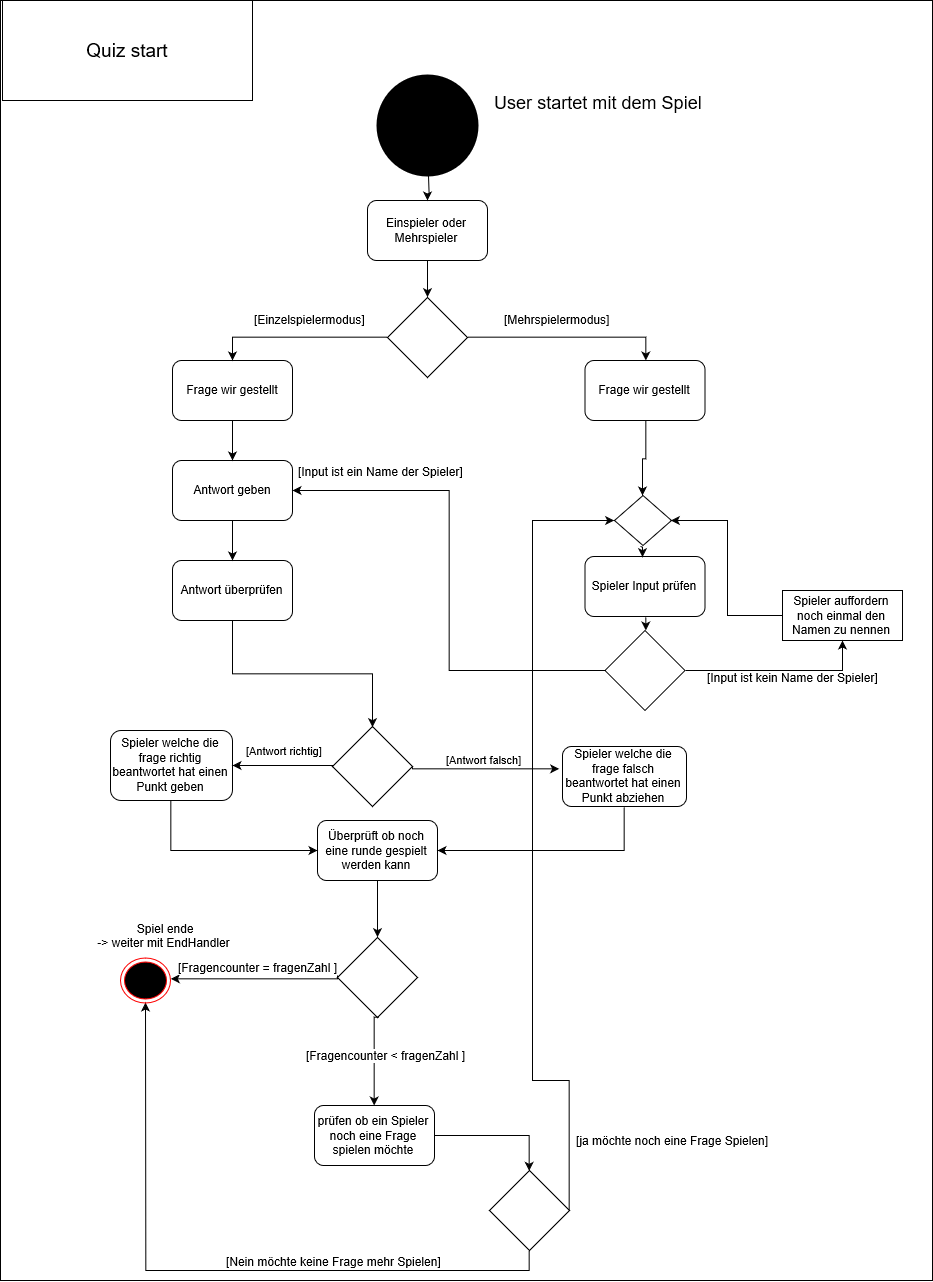

The diagram above was exported from draw.io. Its source (the exported page's mxGraphModel, read from the mxfile embedded in the PNG):
<mxGraphModel grid="1" shadow="0" math="0" pageHeight="1100" pageWidth="850" pageScale="1" page="1" fold="1" arrows="1" connect="1" tooltips="1" guides="1" gridSize="10" dy="1250" dx="2085">
  <root>
    <mxCell id="0" />
    <mxCell id="1" parent="0" />
    <mxCell id="vVwzDIptgUxNz4emWcbo-23" value="&lt;font style=&quot;font-size: 19px&quot;&gt;Quiz start&lt;/font&gt;" parent="1" vertex="1" style="rounded=0;whiteSpace=wrap;html=1;fillColor=none;">
      <mxGeometry as="geometry" height="100" width="250" y="20" x="20" />
    </mxCell>
    <mxCell id="vVwzDIptgUxNz4emWcbo-25" value="" parent="1" vertex="1" style="ellipse;html=1;shape=endState;fillColor=#000000;strokeColor=none;">
      <mxGeometry as="geometry" height="110" width="110" y="90" x="390" />
    </mxCell>
    <mxCell id="vVwzDIptgUxNz4emWcbo-34" value="&lt;font size=&quot;4&quot;&gt;User startet mit dem Spiel&lt;/font&gt;" parent="1" vertex="1" style="text;html=1;">
      <mxGeometry as="geometry" height="30" width="80" y="105" x="510" />
    </mxCell>
    <mxCell id="vVwzDIptgUxNz4emWcbo-35" value="" parent="1" style="endArrow=classic;html=1;entryX=0.5;entryY=0;exitX=0.5;exitY=1;" target="vVwzDIptgUxNz4emWcbo-37" source="vVwzDIptgUxNz4emWcbo-33" edge="1">
      <mxGeometry as="geometry" height="50" width="50" relative="1">
        <mxPoint as="sourcePoint" y="280" x="80" />
        <mxPoint as="targetPoint" y="230" x="130" />
      </mxGeometry>
    </mxCell>
    <mxCell id="vVwzDIptgUxNz4emWcbo-42" parent="1" style="edgeStyle=orthogonalEdgeStyle;rounded=0;html=1;exitX=0;exitY=0.5;entryX=0.5;entryY=0;jettySize=auto;orthogonalLoop=1;" target="vVwzDIptgUxNz4emWcbo-117" source="vVwzDIptgUxNz4emWcbo-37" edge="1">
      <mxGeometry as="geometry" relative="1">
        <mxPoint as="targetPoint" y="440" x="190" />
      </mxGeometry>
    </mxCell>
    <mxCell id="vVwzDIptgUxNz4emWcbo-37" value="" parent="1" vertex="1" style="rhombus;whiteSpace=wrap;html=1;strokeColor=#000000;fillColor=none;">
      <mxGeometry as="geometry" height="80" width="80" y="317" x="405" />
    </mxCell>
    <mxCell id="vVwzDIptgUxNz4emWcbo-43" value="[Einzelspielermodus]" parent="1" vertex="1" style="text;html=1;resizable=0;points=[];autosize=1;align=left;verticalAlign=top;spacingTop=-4;">
      <mxGeometry as="geometry" height="20" width="130" y="330" x="270" />
    </mxCell>
    <mxCell id="vVwzDIptgUxNz4emWcbo-95" parent="1" style="edgeStyle=orthogonalEdgeStyle;rounded=0;html=1;exitX=0.5;exitY=1;entryX=0.5;entryY=0;jettySize=auto;orthogonalLoop=1;" target="vVwzDIptgUxNz4emWcbo-94" source="vVwzDIptgUxNz4emWcbo-46" edge="1">
      <mxGeometry as="geometry" relative="1" />
    </mxCell>
    <mxCell id="vVwzDIptgUxNz4emWcbo-46" value="Frage wir gestellt" parent="1" vertex="1" style="rounded=1;whiteSpace=wrap;html=1;strokeColor=#000000;fillColor=none;">
      <mxGeometry as="geometry" height="60" width="120" y="380" x="602.5" />
    </mxCell>
    <mxCell id="vVwzDIptgUxNz4emWcbo-142" parent="1" style="edgeStyle=orthogonalEdgeStyle;rounded=0;html=1;exitX=1;exitY=0.5;jettySize=auto;orthogonalLoop=1;" target="vVwzDIptgUxNz4emWcbo-119" source="vVwzDIptgUxNz4emWcbo-51" edge="1">
      <mxGeometry as="geometry" relative="1" />
    </mxCell>
    <mxCell id="vVwzDIptgUxNz4emWcbo-51" value="prüfen ob ein Spieler noch eine Frage spielen möchte" parent="1" vertex="1" style="rounded=1;whiteSpace=wrap;html=1;strokeColor=#000000;fillColor=none;">
      <mxGeometry as="geometry" height="60" width="120" y="1125" x="332" />
    </mxCell>
    <mxCell id="vVwzDIptgUxNz4emWcbo-81" parent="1" style="edgeStyle=orthogonalEdgeStyle;rounded=0;html=1;exitX=1;exitY=0.5;entryX=0.5;entryY=0;jettySize=auto;orthogonalLoop=1;" target="vVwzDIptgUxNz4emWcbo-46" source="vVwzDIptgUxNz4emWcbo-37" edge="1">
      <mxGeometry as="geometry" relative="1">
        <mxPoint as="sourcePoint" y="420.0588235294117" x="484.82352941176486" />
        <mxPoint as="targetPoint" y="420.0588235294117" x="253.0588235294117" />
      </mxGeometry>
    </mxCell>
    <mxCell id="vVwzDIptgUxNz4emWcbo-83" value="[Mehrspielermodus]" parent="1" vertex="1" style="text;html=1;resizable=0;points=[];autosize=1;align=left;verticalAlign=top;spacingTop=-4;">
      <mxGeometry as="geometry" height="20" width="120" y="330" x="520" />
    </mxCell>
    <mxCell id="vVwzDIptgUxNz4emWcbo-88" parent="1" style="edgeStyle=orthogonalEdgeStyle;rounded=0;html=1;exitX=0.5;exitY=1;entryX=0.5;entryY=0;jettySize=auto;orthogonalLoop=1;" target="vVwzDIptgUxNz4emWcbo-87" source="vVwzDIptgUxNz4emWcbo-86" edge="1">
      <mxGeometry as="geometry" relative="1" />
    </mxCell>
    <mxCell id="vVwzDIptgUxNz4emWcbo-86" value="Spieler Input prüfen&lt;br&gt;" parent="1" vertex="1" style="rounded=1;whiteSpace=wrap;html=1;strokeColor=#000000;fillColor=none;">
      <mxGeometry as="geometry" height="60" width="120" y="576" x="602.5" />
    </mxCell>
    <mxCell id="vVwzDIptgUxNz4emWcbo-89" parent="1" style="edgeStyle=orthogonalEdgeStyle;rounded=0;html=1;exitX=1;exitY=0.5;jettySize=auto;orthogonalLoop=1;entryX=0.5;entryY=1;" target="vVwzDIptgUxNz4emWcbo-90" source="vVwzDIptgUxNz4emWcbo-87" edge="1">
      <mxGeometry as="geometry" relative="1">
        <mxPoint as="targetPoint" y="689.4705882352941" x="780" />
      </mxGeometry>
    </mxCell>
    <mxCell id="vVwzDIptgUxNz4emWcbo-91" value="&lt;span&gt;[Input ist kein Name der Spieler]&lt;/span&gt;" parent="vVwzDIptgUxNz4emWcbo-89" vertex="1" style="text;html=1;resizable=0;points=[];align=center;verticalAlign=middle;labelBackgroundColor=#ffffff;" connectable="0">
      <mxGeometry as="geometry" y="1" x="0.1366" relative="1">
        <mxPoint as="offset" y="7" />
      </mxGeometry>
    </mxCell>
    <mxCell id="vVwzDIptgUxNz4emWcbo-93" parent="1" style="edgeStyle=orthogonalEdgeStyle;rounded=0;html=1;exitX=0;exitY=0.5;jettySize=auto;orthogonalLoop=1;entryX=1;entryY=0.5;" target="vVwzDIptgUxNz4emWcbo-101" source="vVwzDIptgUxNz4emWcbo-87" edge="1">
      <mxGeometry as="geometry" relative="1">
        <mxPoint as="targetPoint" y="690" x="450" />
      </mxGeometry>
    </mxCell>
    <mxCell id="vVwzDIptgUxNz4emWcbo-87" value="" parent="1" vertex="1" style="rhombus;whiteSpace=wrap;html=1;strokeColor=#000000;fillColor=none;">
      <mxGeometry as="geometry" height="80" width="80" y="650" x="622.5" />
    </mxCell>
    <mxCell id="vVwzDIptgUxNz4emWcbo-92" parent="1" style="edgeStyle=orthogonalEdgeStyle;rounded=0;html=1;entryX=1;entryY=0.5;jettySize=auto;orthogonalLoop=1;" target="vVwzDIptgUxNz4emWcbo-94" source="vVwzDIptgUxNz4emWcbo-90" edge="1">
      <mxGeometry as="geometry" relative="1" />
    </mxCell>
    <mxCell id="vVwzDIptgUxNz4emWcbo-90" value="&lt;font style=&quot;background-color: rgb(255 , 255 , 255)&quot;&gt;Spieler auffordern noch einmal den Namen zu nennen&lt;/font&gt;" parent="1" vertex="1" style="rounded=0;whiteSpace=wrap;html=1;strokeColor=#000000;fillColor=none;">
      <mxGeometry as="geometry" height="50" width="120" y="610" x="800" />
    </mxCell>
    <mxCell id="vVwzDIptgUxNz4emWcbo-96" parent="1" style="edgeStyle=orthogonalEdgeStyle;rounded=0;html=1;exitX=0.5;exitY=1;entryX=0.5;entryY=0;jettySize=auto;orthogonalLoop=1;" edge="1">
      <mxGeometry as="geometry" relative="1">
        <mxPoint as="sourcePoint" y="566" x="658" />
        <mxPoint as="targetPoint" y="576" x="660" />
      </mxGeometry>
    </mxCell>
    <mxCell id="vVwzDIptgUxNz4emWcbo-94" value="" parent="1" vertex="1" style="rhombus;whiteSpace=wrap;html=1;strokeColor=#000000;fillColor=none;">
      <mxGeometry as="geometry" height="50" width="57" y="515" x="632" />
    </mxCell>
    <mxCell id="vVwzDIptgUxNz4emWcbo-97" value="&lt;span&gt;[Input ist ein Name der Spieler]&lt;/span&gt;" parent="1" vertex="1" style="text;html=1;resizable=0;points=[];align=center;verticalAlign=middle;labelBackgroundColor=#ffffff;" connectable="0">
      <mxGeometry as="geometry" y="700" x="550">
        <mxPoint as="offset" y="-210" x="-152" />
      </mxGeometry>
    </mxCell>
    <mxCell id="vVwzDIptgUxNz4emWcbo-103" parent="1" style="edgeStyle=orthogonalEdgeStyle;rounded=0;html=1;exitX=0.5;exitY=1;entryX=0.5;entryY=0;jettySize=auto;orthogonalLoop=1;" target="vVwzDIptgUxNz4emWcbo-102" source="vVwzDIptgUxNz4emWcbo-101" edge="1">
      <mxGeometry as="geometry" relative="1" />
    </mxCell>
    <mxCell id="vVwzDIptgUxNz4emWcbo-101" value="Antwort geben&lt;br&gt;" parent="1" vertex="1" style="rounded=1;whiteSpace=wrap;html=1;strokeColor=#000000;fillColor=none;">
      <mxGeometry as="geometry" height="60" width="120" y="480" x="190" />
    </mxCell>
    <mxCell id="vVwzDIptgUxNz4emWcbo-105" parent="1" style="edgeStyle=orthogonalEdgeStyle;rounded=0;html=1;exitX=0.5;exitY=1;entryX=0.5;entryY=0;jettySize=auto;orthogonalLoop=1;" target="vVwzDIptgUxNz4emWcbo-104" source="vVwzDIptgUxNz4emWcbo-102" edge="1">
      <mxGeometry as="geometry" relative="1" />
    </mxCell>
    <mxCell id="vVwzDIptgUxNz4emWcbo-102" value="Antwort überprüfen&lt;br&gt;" parent="1" vertex="1" style="rounded=1;whiteSpace=wrap;html=1;strokeColor=#000000;fillColor=none;">
      <mxGeometry as="geometry" height="60" width="120" y="580" x="190" />
    </mxCell>
    <mxCell id="vVwzDIptgUxNz4emWcbo-108" value="[Antwort falsch]" parent="1" style="edgeStyle=orthogonalEdgeStyle;rounded=0;html=1;exitX=1;exitY=0.5;entryX=-0.031;entryY=0.371;entryPerimeter=0;jettySize=auto;orthogonalLoop=1;" target="vVwzDIptgUxNz4emWcbo-107" source="vVwzDIptgUxNz4emWcbo-104" edge="1">
      <mxGeometry as="geometry" y="9" x="-0.0199" relative="1">
        <Array as="points">
          <mxPoint y="789" x="430" />
          <mxPoint y="789" x="558" />
        </Array>
        <mxPoint as="offset" />
      </mxGeometry>
    </mxCell>
    <mxCell id="vVwzDIptgUxNz4emWcbo-109" value="[Antwort richtig]" parent="1" style="edgeStyle=orthogonalEdgeStyle;rounded=0;html=1;exitX=0;exitY=0.5;entryX=1;entryY=0.5;jettySize=auto;orthogonalLoop=1;" target="vVwzDIptgUxNz4emWcbo-106" source="vVwzDIptgUxNz4emWcbo-104" edge="1">
      <mxGeometry as="geometry" y="-15" x="-0.0265" relative="1">
        <Array as="points">
          <mxPoint y="785" x="350" />
        </Array>
        <mxPoint as="offset" />
      </mxGeometry>
    </mxCell>
    <mxCell id="vVwzDIptgUxNz4emWcbo-104" value="" parent="1" vertex="1" style="rhombus;whiteSpace=wrap;html=1;strokeColor=#000000;fillColor=none;">
      <mxGeometry as="geometry" height="80" width="80" y="746" x="350" />
    </mxCell>
    <mxCell id="vVwzDIptgUxNz4emWcbo-127" parent="1" style="edgeStyle=orthogonalEdgeStyle;rounded=0;html=1;exitX=0.5;exitY=1;entryX=0;entryY=0.5;jettySize=auto;orthogonalLoop=1;" target="vVwzDIptgUxNz4emWcbo-125" source="vVwzDIptgUxNz4emWcbo-106" edge="1">
      <mxGeometry as="geometry" relative="1" />
    </mxCell>
    <mxCell id="vVwzDIptgUxNz4emWcbo-106" value="&lt;span&gt;Spieler welche die frage richtig beantwortet hat einen Punkt geben&lt;/span&gt;" parent="1" vertex="1" style="rounded=1;whiteSpace=wrap;html=1;strokeColor=#000000;fillColor=none;">
      <mxGeometry as="geometry" height="70" width="122" y="750" x="128" />
    </mxCell>
    <mxCell id="vVwzDIptgUxNz4emWcbo-126" parent="1" style="edgeStyle=orthogonalEdgeStyle;rounded=0;html=1;exitX=0.5;exitY=1;entryX=1;entryY=0.5;jettySize=auto;orthogonalLoop=1;" target="vVwzDIptgUxNz4emWcbo-125" source="vVwzDIptgUxNz4emWcbo-107" edge="1">
      <mxGeometry as="geometry" relative="1" />
    </mxCell>
    <mxCell id="vVwzDIptgUxNz4emWcbo-107" value="Spieler welche die frage falsch beantwortet hat einen Punkt abziehen" parent="1" vertex="1" style="rounded=1;whiteSpace=wrap;html=1;strokeColor=#000000;fillColor=none;">
      <mxGeometry as="geometry" height="60" width="124" y="766" x="580" />
    </mxCell>
    <mxCell id="vVwzDIptgUxNz4emWcbo-118" parent="1" style="edgeStyle=orthogonalEdgeStyle;rounded=0;html=1;jettySize=auto;orthogonalLoop=1;" target="vVwzDIptgUxNz4emWcbo-101" source="vVwzDIptgUxNz4emWcbo-117" edge="1">
      <mxGeometry as="geometry" relative="1" />
    </mxCell>
    <mxCell id="vVwzDIptgUxNz4emWcbo-117" value="Frage wir gestellt" parent="1" vertex="1" style="rounded=1;whiteSpace=wrap;html=1;strokeColor=#000000;fillColor=none;">
      <mxGeometry as="geometry" height="60" width="120" y="380" x="190" />
    </mxCell>
    <mxCell id="vVwzDIptgUxNz4emWcbo-121" parent="1" style="edgeStyle=orthogonalEdgeStyle;rounded=0;html=1;exitX=1;exitY=0.5;jettySize=auto;orthogonalLoop=1;entryX=0;entryY=0.5;" target="vVwzDIptgUxNz4emWcbo-94" source="vVwzDIptgUxNz4emWcbo-119" edge="1">
      <mxGeometry as="geometry" relative="1">
        <mxPoint as="targetPoint" y="760" x="730" />
        <Array as="points">
          <mxPoint y="1100" x="550" />
          <mxPoint y="540" x="550" />
        </Array>
      </mxGeometry>
    </mxCell>
    <mxCell id="vVwzDIptgUxNz4emWcbo-122" value="[ja möchte noch eine Frage Spielen]&lt;br&gt;" parent="vVwzDIptgUxNz4emWcbo-121" vertex="1" style="text;html=1;resizable=0;points=[];align=center;verticalAlign=middle;labelBackgroundColor=#ffffff;" connectable="0">
      <mxGeometry as="geometry" y="-1" x="-0.8033" relative="1">
        <mxPoint as="offset" y="9.5" x="101.5" />
      </mxGeometry>
    </mxCell>
    <mxCell id="vVwzDIptgUxNz4emWcbo-143" parent="1" style="edgeStyle=orthogonalEdgeStyle;rounded=0;html=1;exitX=0.5;exitY=1;jettySize=auto;orthogonalLoop=1;" target="vVwzDIptgUxNz4emWcbo-132" source="vVwzDIptgUxNz4emWcbo-119" edge="1">
      <mxGeometry as="geometry" relative="1" />
    </mxCell>
    <mxCell id="vVwzDIptgUxNz4emWcbo-144" value="[Nein möchte keine Frage mehr Spielen]&lt;br&gt;" parent="vVwzDIptgUxNz4emWcbo-143" vertex="1" style="text;html=1;resizable=0;points=[];align=center;verticalAlign=middle;labelBackgroundColor=#ffffff;" connectable="0">
      <mxGeometry as="geometry" y="4" x="-0.3658" relative="1">
        <mxPoint as="offset" y="-14" x="-3" />
      </mxGeometry>
    </mxCell>
    <mxCell id="vVwzDIptgUxNz4emWcbo-119" value="" parent="1" vertex="1" style="rhombus;whiteSpace=wrap;html=1;strokeColor=#000000;fillColor=none;">
      <mxGeometry as="geometry" height="80" width="80" y="1190" x="507" />
    </mxCell>
    <mxCell id="vVwzDIptgUxNz4emWcbo-129" parent="1" style="edgeStyle=orthogonalEdgeStyle;rounded=0;html=1;exitX=0.5;exitY=1;entryX=0.5;entryY=0;jettySize=auto;orthogonalLoop=1;" target="vVwzDIptgUxNz4emWcbo-128" source="vVwzDIptgUxNz4emWcbo-125" edge="1">
      <mxGeometry as="geometry" relative="1" />
    </mxCell>
    <mxCell id="vVwzDIptgUxNz4emWcbo-125" value="Überprüft ob noch eine runde gespielt werden kann&lt;br&gt;" parent="1" vertex="1" style="rounded=1;whiteSpace=wrap;html=1;strokeColor=#000000;fillColor=none;">
      <mxGeometry as="geometry" height="60" width="120" y="840" x="335" />
    </mxCell>
    <mxCell id="vVwzDIptgUxNz4emWcbo-130" parent="1" style="edgeStyle=orthogonalEdgeStyle;rounded=0;html=1;exitX=0;exitY=0.5;jettySize=auto;orthogonalLoop=1;entryX=1;entryY=0.5;" edge="1">
      <mxGeometry as="geometry" relative="1">
        <mxPoint as="targetPoint" y="997.5517241379312" x="188.0344827586207" />
        <mxPoint as="sourcePoint" y="994.7931034482758" x="354.9310344827586" />
        <Array as="points">
          <mxPoint y="998" x="355" />
          <mxPoint y="998" x="283" />
        </Array>
      </mxGeometry>
    </mxCell>
    <mxCell id="vVwzDIptgUxNz4emWcbo-131" value="[Fragencounter =&amp;nbsp;fragenZahl ]&lt;br&gt;" parent="vVwzDIptgUxNz4emWcbo-130" vertex="1" style="text;html=1;resizable=0;points=[];align=center;verticalAlign=middle;labelBackgroundColor=#ffffff;" connectable="0">
      <mxGeometry as="geometry" x="0.6781" relative="1">
        <mxPoint as="offset" y="-12" x="60" />
      </mxGeometry>
    </mxCell>
    <mxCell id="vVwzDIptgUxNz4emWcbo-140" parent="1" style="edgeStyle=orthogonalEdgeStyle;rounded=0;html=1;exitX=0.5;exitY=1;jettySize=auto;orthogonalLoop=1;entryX=0.5;entryY=0;" target="vVwzDIptgUxNz4emWcbo-51" edge="1">
      <mxGeometry as="geometry" relative="1">
        <mxPoint as="sourcePoint" y="1036.7931034482758" x="396.9310344827586" />
        <mxPoint as="targetPoint" y="1120" x="397" />
        <Array as="points">
          <mxPoint y="1037" x="392" />
          <mxPoint y="1120" x="392" />
        </Array>
      </mxGeometry>
    </mxCell>
    <mxCell id="vVwzDIptgUxNz4emWcbo-128" value="" parent="1" vertex="1" style="rhombus;whiteSpace=wrap;html=1;strokeColor=#000000;fillColor=none;">
      <mxGeometry as="geometry" height="80" width="80" y="957" x="355" />
    </mxCell>
    <mxCell id="vVwzDIptgUxNz4emWcbo-132" value="" parent="1" vertex="1" style="ellipse;html=1;shape=endState;fillColor=#000000;strokeColor=#ff0000;">
      <mxGeometry as="geometry" height="45" width="50" y="977" x="138" />
    </mxCell>
    <mxCell id="vVwzDIptgUxNz4emWcbo-134" value="&amp;nbsp;&lt;br&gt;&amp;nbsp;Spiel ende&lt;br&gt;-&amp;gt; weiter mit&amp;nbsp;EndHandler&lt;br&gt;" parent="1" vertex="1" style="text;html=1;strokeColor=none;fillColor=none;align=center;verticalAlign=middle;whiteSpace=wrap;rounded=0;">
      <mxGeometry as="geometry" height="20" width="139" y="937" x="111" />
    </mxCell>
    <mxCell id="vVwzDIptgUxNz4emWcbo-141" value="[Fragencounter &amp;lt; fragenZahl ]&lt;br&gt;" parent="1" vertex="1" style="text;html=1;resizable=0;points=[];align=center;verticalAlign=middle;labelBackgroundColor=#ffffff;direction=south;" connectable="0">
      <mxGeometry as="geometry" y="1060" x="210">
        <mxPoint as="offset" y="14" x="193" />
      </mxGeometry>
    </mxCell>
    <mxCell id="vVwzDIptgUxNz4emWcbo-33" value="Einspieler oder Mehrspieler" parent="1" vertex="1" style="rounded=1;whiteSpace=wrap;html=1;strokeColor=#000000;fillColor=none;">
      <mxGeometry as="geometry" height="60" width="120" y="220" x="385" />
    </mxCell>
    <mxCell id="vVwzDIptgUxNz4emWcbo-145" value="" parent="1" style="edgeStyle=orthogonalEdgeStyle;rounded=0;html=1;jettySize=auto;orthogonalLoop=1;" target="vVwzDIptgUxNz4emWcbo-33" edge="1">
      <mxGeometry as="geometry" relative="1">
        <mxPoint as="sourcePoint" y="195" x="446" />
        <mxPoint as="targetPoint" y="275" x="446" />
      </mxGeometry>
    </mxCell>
    <mxCell id="vVwzDIptgUxNz4emWcbo-148" value="" parent="1" vertex="1" style="rounded=0;whiteSpace=wrap;html=1;strokeColor=#000000;fillColor=none;">
      <mxGeometry as="geometry" height="1280" width="932" y="20" x="18" />
    </mxCell>
  </root>
</mxGraphModel>